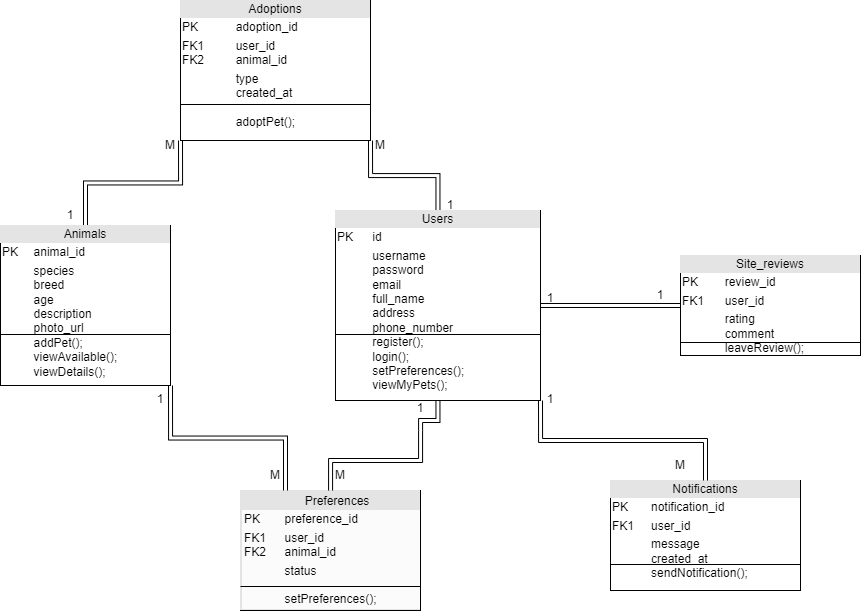

The diagram above was exported from draw.io. Its source (the exported page's mxGraphModel, read from the mxfile embedded in the PNG):
<mxGraphModel dx="1345" dy="1808" grid="1" gridSize="10" guides="1" tooltips="1" connect="1" arrows="1" fold="1" page="1" pageScale="1" pageWidth="850" pageHeight="1100" background="none" math="0" shadow="0">
  <root>
    <mxCell id="0" />
    <mxCell id="1" parent="0" />
    <mxCell id="AY2EpPKKJ6km6o9_bnhz-18" style="edgeStyle=orthogonalEdgeStyle;rounded=0;orthogonalLoop=1;jettySize=auto;html=1;exitX=1;exitY=1;exitDx=0;exitDy=0;shape=link;" edge="1" parent="1" source="AY2EpPKKJ6km6o9_bnhz-7" target="AY2EpPKKJ6km6o9_bnhz-15">
      <mxGeometry relative="1" as="geometry" />
    </mxCell>
    <mxCell id="AY2EpPKKJ6km6o9_bnhz-7" value="&lt;div style=&quot;text-align: center; box-sizing: border-box; width: 100%; background: rgb(228, 228, 228); padding: 2px;&quot;&gt;Adoptions&lt;/div&gt;&lt;table style=&quot;width:100%;font-size:1em;&quot; cellpadding=&quot;2&quot; cellspacing=&quot;0&quot;&gt;&lt;tbody&gt;&lt;tr&gt;&lt;td&gt;PK&lt;/td&gt;&lt;td&gt;adoption_id&lt;/td&gt;&lt;/tr&gt;&lt;tr&gt;&lt;td&gt;FK1&lt;br&gt;FK2&lt;/td&gt;&lt;td&gt;user_id&lt;br&gt;animal_id&lt;/td&gt;&lt;/tr&gt;&lt;tr&gt;&lt;td&gt;&lt;/td&gt;&lt;td&gt;type&lt;br&gt;created_at&lt;br&gt;&lt;br&gt;adoptPet();&lt;/td&gt;&lt;/tr&gt;&lt;/tbody&gt;&lt;/table&gt;" style="verticalAlign=top;align=left;overflow=fill;html=1;whiteSpace=wrap;" vertex="1" parent="1">
      <mxGeometry x="270" y="-560" width="190" height="140" as="geometry" />
    </mxCell>
    <mxCell id="AY2EpPKKJ6km6o9_bnhz-12" value="&lt;div style=&quot;text-align: center; box-sizing: border-box; width: 100%; background: rgb(228, 228, 228); padding: 2px;&quot;&gt;&lt;div style=&quot;box-sizing: border-box; width: 190px; background-image: initial; background-position: initial; background-size: initial; background-repeat: initial; background-attachment: initial; background-origin: initial; background-clip: initial; padding: 2px;&quot;&gt;Preferences&lt;/div&gt;&lt;table style=&quot;font-size: 1em; text-align: left; background-color: rgb(251, 251, 251); width: 190px;&quot; cellpadding=&quot;2&quot; cellspacing=&quot;0&quot;&gt;&lt;tbody&gt;&lt;tr&gt;&lt;td&gt;PK&lt;/td&gt;&lt;td&gt;preference_id&lt;/td&gt;&lt;/tr&gt;&lt;tr&gt;&lt;td&gt;FK1&lt;br&gt;FK2&lt;/td&gt;&lt;td&gt;user_id&lt;br&gt;animal_id&lt;/td&gt;&lt;/tr&gt;&lt;tr&gt;&lt;td&gt;&lt;br&gt;&lt;/td&gt;&lt;td&gt;status&lt;br&gt;&lt;br&gt;setPreferences();&lt;/td&gt;&lt;/tr&gt;&lt;/tbody&gt;&lt;/table&gt;&lt;/div&gt;" style="verticalAlign=top;align=left;overflow=fill;html=1;whiteSpace=wrap;" vertex="1" parent="1">
      <mxGeometry x="330" y="-70" width="180" height="120" as="geometry" />
    </mxCell>
    <mxCell id="AY2EpPKKJ6km6o9_bnhz-13" value="&lt;div style=&quot;text-align: center; box-sizing: border-box; width: 100%; background: rgb(228, 228, 228); padding: 2px;&quot;&gt;Notifications&lt;/div&gt;&lt;table style=&quot;width:100%;font-size:1em;&quot; cellpadding=&quot;2&quot; cellspacing=&quot;0&quot;&gt;&lt;tbody&gt;&lt;tr&gt;&lt;td&gt;PK&lt;/td&gt;&lt;td&gt;notification_id&lt;/td&gt;&lt;/tr&gt;&lt;tr&gt;&lt;td&gt;FK1&lt;/td&gt;&lt;td&gt;user_id&lt;/td&gt;&lt;/tr&gt;&lt;tr&gt;&lt;td&gt;&lt;/td&gt;&lt;td&gt;message&lt;br&gt;created_at&lt;br&gt;sendNotification();&lt;/td&gt;&lt;/tr&gt;&lt;/tbody&gt;&lt;/table&gt;" style="verticalAlign=top;align=left;overflow=fill;html=1;whiteSpace=wrap;" vertex="1" parent="1">
      <mxGeometry x="700" y="-80" width="190" height="110" as="geometry" />
    </mxCell>
    <mxCell id="AY2EpPKKJ6km6o9_bnhz-14" value="&lt;div style=&quot;text-align: center; box-sizing: border-box; width: 100%; background: rgb(228, 228, 228); padding: 2px;&quot;&gt;Site_reviews&lt;/div&gt;&lt;table style=&quot;width:100%;font-size:1em;&quot; cellpadding=&quot;2&quot; cellspacing=&quot;0&quot;&gt;&lt;tbody&gt;&lt;tr&gt;&lt;td&gt;PK&lt;/td&gt;&lt;td&gt;review_id&lt;/td&gt;&lt;/tr&gt;&lt;tr&gt;&lt;td&gt;FK1&lt;/td&gt;&lt;td&gt;user_id&lt;/td&gt;&lt;/tr&gt;&lt;tr&gt;&lt;td&gt;&lt;/td&gt;&lt;td&gt;rating&lt;br&gt;comment&lt;br&gt;leaveReview();&lt;/td&gt;&lt;/tr&gt;&lt;/tbody&gt;&lt;/table&gt;" style="verticalAlign=top;align=left;overflow=fill;html=1;whiteSpace=wrap;" vertex="1" parent="1">
      <mxGeometry x="770" y="-305" width="180" height="100" as="geometry" />
    </mxCell>
    <mxCell id="AY2EpPKKJ6km6o9_bnhz-19" style="edgeStyle=orthogonalEdgeStyle;rounded=0;orthogonalLoop=1;jettySize=auto;html=1;exitX=1;exitY=1;exitDx=0;exitDy=0;entryX=0.5;entryY=0;entryDx=0;entryDy=0;shape=link;" edge="1" parent="1" source="AY2EpPKKJ6km6o9_bnhz-15" target="AY2EpPKKJ6km6o9_bnhz-13">
      <mxGeometry relative="1" as="geometry" />
    </mxCell>
    <mxCell id="AY2EpPKKJ6km6o9_bnhz-21" style="edgeStyle=orthogonalEdgeStyle;rounded=0;orthogonalLoop=1;jettySize=auto;html=1;shape=link;" edge="1" parent="1" source="AY2EpPKKJ6km6o9_bnhz-31" target="AY2EpPKKJ6km6o9_bnhz-12">
      <mxGeometry relative="1" as="geometry" />
    </mxCell>
    <mxCell id="AY2EpPKKJ6km6o9_bnhz-23" style="edgeStyle=orthogonalEdgeStyle;rounded=0;orthogonalLoop=1;jettySize=auto;html=1;entryX=0;entryY=0.5;entryDx=0;entryDy=0;shape=link;" edge="1" parent="1" source="AY2EpPKKJ6km6o9_bnhz-15" target="AY2EpPKKJ6km6o9_bnhz-14">
      <mxGeometry relative="1" as="geometry" />
    </mxCell>
    <mxCell id="AY2EpPKKJ6km6o9_bnhz-15" value="&lt;div style=&quot;text-align: center; box-sizing: border-box; width: 100%; background: rgb(228, 228, 228); padding: 2px;&quot;&gt;Users&lt;/div&gt;&lt;table style=&quot;width:100%;font-size:1em;&quot; cellpadding=&quot;2&quot; cellspacing=&quot;0&quot;&gt;&lt;tbody&gt;&lt;tr&gt;&lt;td&gt;PK&lt;/td&gt;&lt;td&gt;id&lt;/td&gt;&lt;/tr&gt;&lt;tr&gt;&lt;td&gt;&lt;br&gt;&lt;/td&gt;&lt;td&gt;username&lt;br&gt;password&lt;br&gt;email&lt;br&gt;full_name&lt;br&gt;address&lt;br&gt;phone_number&lt;br&gt;register();&lt;br&gt;login();&lt;br&gt;setPreferences();&lt;br&gt;viewMyPets();&lt;/td&gt;&lt;/tr&gt;&lt;tr&gt;&lt;td&gt;&lt;/td&gt;&lt;td&gt;&lt;br&gt;&lt;/td&gt;&lt;/tr&gt;&lt;/tbody&gt;&lt;/table&gt;" style="verticalAlign=top;align=left;overflow=fill;html=1;whiteSpace=wrap;" vertex="1" parent="1">
      <mxGeometry x="425" y="-350" width="205" height="190" as="geometry" />
    </mxCell>
    <mxCell id="AY2EpPKKJ6km6o9_bnhz-17" style="edgeStyle=orthogonalEdgeStyle;rounded=0;orthogonalLoop=1;jettySize=auto;html=1;exitX=0.5;exitY=0;exitDx=0;exitDy=0;entryX=0;entryY=1;entryDx=0;entryDy=0;shape=link;" edge="1" parent="1" source="AY2EpPKKJ6km6o9_bnhz-16" target="AY2EpPKKJ6km6o9_bnhz-7">
      <mxGeometry relative="1" as="geometry" />
    </mxCell>
    <mxCell id="AY2EpPKKJ6km6o9_bnhz-20" style="edgeStyle=orthogonalEdgeStyle;rounded=0;orthogonalLoop=1;jettySize=auto;html=1;exitX=1;exitY=1;exitDx=0;exitDy=0;entryX=0.25;entryY=0;entryDx=0;entryDy=0;shape=link;" edge="1" parent="1" source="AY2EpPKKJ6km6o9_bnhz-16" target="AY2EpPKKJ6km6o9_bnhz-12">
      <mxGeometry relative="1" as="geometry" />
    </mxCell>
    <mxCell id="AY2EpPKKJ6km6o9_bnhz-16" value="&lt;div style=&quot;text-align: center; box-sizing: border-box; width: 100%; background: rgb(228, 228, 228); padding: 2px;&quot;&gt;Animals&lt;/div&gt;&lt;table style=&quot;width:100%;font-size:1em;&quot; cellpadding=&quot;2&quot; cellspacing=&quot;0&quot;&gt;&lt;tbody&gt;&lt;tr&gt;&lt;td&gt;PK&lt;/td&gt;&lt;td&gt;animal_id&lt;/td&gt;&lt;/tr&gt;&lt;tr&gt;&lt;td&gt;&lt;br&gt;&lt;/td&gt;&lt;td&gt;species&lt;br&gt;breed&lt;br&gt;age&lt;br&gt;description&lt;br&gt;photo_url&lt;br&gt;addPet();&lt;br&gt;viewAvailable();&lt;br&gt;viewDetails();&lt;/td&gt;&lt;/tr&gt;&lt;tr&gt;&lt;td&gt;&lt;/td&gt;&lt;td&gt;&lt;br&gt;&lt;/td&gt;&lt;/tr&gt;&lt;/tbody&gt;&lt;/table&gt;" style="verticalAlign=top;align=left;overflow=fill;html=1;whiteSpace=wrap;" vertex="1" parent="1">
      <mxGeometry x="90" y="-335" width="170" height="160" as="geometry" />
    </mxCell>
    <mxCell id="AY2EpPKKJ6km6o9_bnhz-24" value="1" style="text;html=1;align=center;verticalAlign=middle;whiteSpace=wrap;rounded=0;" vertex="1" parent="1">
      <mxGeometry x="510" y="-370" width="60" height="30" as="geometry" />
    </mxCell>
    <mxCell id="AY2EpPKKJ6km6o9_bnhz-25" value="M" style="text;html=1;align=center;verticalAlign=middle;whiteSpace=wrap;rounded=0;" vertex="1" parent="1">
      <mxGeometry x="440" y="-430" width="60" height="30" as="geometry" />
    </mxCell>
    <mxCell id="AY2EpPKKJ6km6o9_bnhz-26" value="M" style="text;html=1;align=center;verticalAlign=middle;whiteSpace=wrap;rounded=0;" vertex="1" parent="1">
      <mxGeometry x="230" y="-430" width="60" height="30" as="geometry" />
    </mxCell>
    <mxCell id="AY2EpPKKJ6km6o9_bnhz-27" value="1" style="text;html=1;align=center;verticalAlign=middle;whiteSpace=wrap;rounded=0;" vertex="1" parent="1">
      <mxGeometry x="130" y="-360" width="60" height="30" as="geometry" />
    </mxCell>
    <mxCell id="AY2EpPKKJ6km6o9_bnhz-28" value="M" style="text;html=1;align=center;verticalAlign=middle;whiteSpace=wrap;rounded=0;" vertex="1" parent="1">
      <mxGeometry x="335" y="-100" width="60" height="30" as="geometry" />
    </mxCell>
    <mxCell id="AY2EpPKKJ6km6o9_bnhz-29" value="1" style="text;html=1;align=center;verticalAlign=middle;whiteSpace=wrap;rounded=0;" vertex="1" parent="1">
      <mxGeometry x="220" y="-176" width="60" height="30" as="geometry" />
    </mxCell>
    <mxCell id="AY2EpPKKJ6km6o9_bnhz-30" value="M" style="text;html=1;align=center;verticalAlign=middle;whiteSpace=wrap;rounded=0;" vertex="1" parent="1">
      <mxGeometry x="400" y="-100" width="60" height="30" as="geometry" />
    </mxCell>
    <mxCell id="AY2EpPKKJ6km6o9_bnhz-32" value="" style="edgeStyle=orthogonalEdgeStyle;rounded=0;orthogonalLoop=1;jettySize=auto;html=1;shape=link;" edge="1" parent="1" source="AY2EpPKKJ6km6o9_bnhz-15" target="AY2EpPKKJ6km6o9_bnhz-31">
      <mxGeometry relative="1" as="geometry">
        <mxPoint x="528" y="-160" as="sourcePoint" />
        <mxPoint x="420" y="-70" as="targetPoint" />
      </mxGeometry>
    </mxCell>
    <mxCell id="AY2EpPKKJ6km6o9_bnhz-31" value="1&lt;div&gt;&lt;br&gt;&lt;/div&gt;" style="text;html=1;align=center;verticalAlign=middle;whiteSpace=wrap;rounded=0;" vertex="1" parent="1">
      <mxGeometry x="480" y="-160" width="60" height="30" as="geometry" />
    </mxCell>
    <mxCell id="AY2EpPKKJ6km6o9_bnhz-36" value="M" style="text;html=1;align=center;verticalAlign=middle;whiteSpace=wrap;rounded=0;" vertex="1" parent="1">
      <mxGeometry x="740" y="-110" width="60" height="30" as="geometry" />
    </mxCell>
    <mxCell id="AY2EpPKKJ6km6o9_bnhz-37" value="1" style="text;html=1;align=center;verticalAlign=middle;whiteSpace=wrap;rounded=0;" vertex="1" parent="1">
      <mxGeometry x="720" y="-280" width="60" height="30" as="geometry" />
    </mxCell>
    <mxCell id="AY2EpPKKJ6km6o9_bnhz-38" value="1" style="text;html=1;align=center;verticalAlign=middle;whiteSpace=wrap;rounded=0;" vertex="1" parent="1">
      <mxGeometry x="610" y="-176" width="60" height="30" as="geometry" />
    </mxCell>
    <mxCell id="AY2EpPKKJ6km6o9_bnhz-39" value="1&lt;div&gt;&lt;br&gt;&lt;/div&gt;" style="text;html=1;align=center;verticalAlign=middle;whiteSpace=wrap;rounded=0;" vertex="1" parent="1">
      <mxGeometry x="610" y="-270" width="60" height="30" as="geometry" />
    </mxCell>
    <mxCell id="AY2EpPKKJ6km6o9_bnhz-45" value="" style="line;strokeWidth=1;fillColor=none;align=left;verticalAlign=middle;spacingTop=-1;spacingLeft=3;spacingRight=3;rotatable=0;labelPosition=right;points=[];portConstraint=eastwest;strokeColor=inherit;" vertex="1" parent="1">
      <mxGeometry x="425" y="-230" width="205" height="8" as="geometry" />
    </mxCell>
    <mxCell id="AY2EpPKKJ6km6o9_bnhz-47" value="" style="line;strokeWidth=1;fillColor=none;align=left;verticalAlign=middle;spacingTop=-1;spacingLeft=3;spacingRight=3;rotatable=0;labelPosition=right;points=[];portConstraint=eastwest;strokeColor=inherit;" vertex="1" parent="1">
      <mxGeometry x="270" y="-460" width="190" height="8" as="geometry" />
    </mxCell>
    <mxCell id="AY2EpPKKJ6km6o9_bnhz-48" value="" style="line;strokeWidth=1;fillColor=none;align=left;verticalAlign=middle;spacingTop=-1;spacingLeft=3;spacingRight=3;rotatable=0;labelPosition=right;points=[];portConstraint=eastwest;strokeColor=inherit;" vertex="1" parent="1">
      <mxGeometry x="90" y="-230" width="170" height="8" as="geometry" />
    </mxCell>
    <mxCell id="AY2EpPKKJ6km6o9_bnhz-49" value="" style="line;strokeWidth=1;fillColor=none;align=left;verticalAlign=middle;spacingTop=-1;spacingLeft=3;spacingRight=3;rotatable=0;labelPosition=right;points=[];portConstraint=eastwest;strokeColor=inherit;" vertex="1" parent="1">
      <mxGeometry x="770" y="-222" width="180" height="8" as="geometry" />
    </mxCell>
    <mxCell id="AY2EpPKKJ6km6o9_bnhz-51" value="" style="line;strokeWidth=1;fillColor=none;align=left;verticalAlign=middle;spacingTop=-1;spacingLeft=3;spacingRight=3;rotatable=0;labelPosition=right;points=[];portConstraint=eastwest;strokeColor=inherit;" vertex="1" parent="1">
      <mxGeometry x="330" y="22" width="180" height="8" as="geometry" />
    </mxCell>
    <mxCell id="AY2EpPKKJ6km6o9_bnhz-52" value="" style="line;strokeWidth=1;fillColor=none;align=left;verticalAlign=middle;spacingTop=-1;spacingLeft=3;spacingRight=3;rotatable=0;labelPosition=right;points=[];portConstraint=eastwest;strokeColor=inherit;" vertex="1" parent="1">
      <mxGeometry x="700" width="190" height="8" as="geometry" />
    </mxCell>
  </root>
</mxGraphModel>